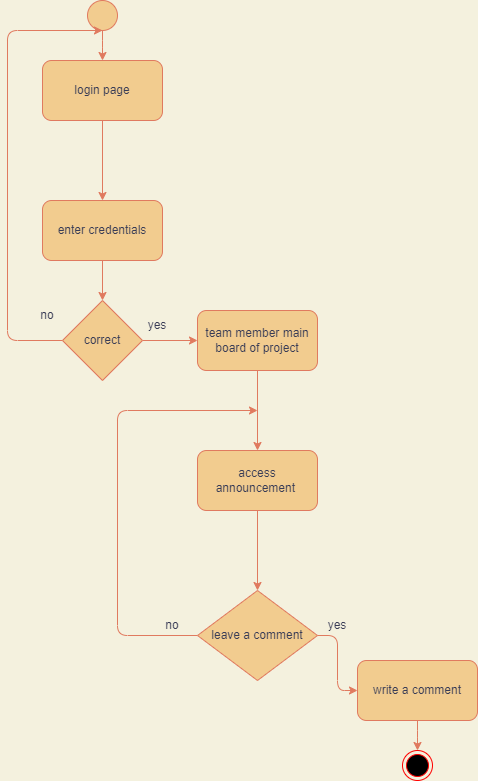

The diagram above was exported from draw.io. Its source (the exported page's mxGraphModel, read from the mxfile embedded in the PNG):
<mxGraphModel dx="853" dy="482" grid="1" gridSize="10" guides="1" tooltips="1" connect="1" arrows="1" fold="1" page="1" pageScale="1" pageWidth="850" pageHeight="1100" background="#F4F1DE" math="0" shadow="0">
  <root>
    <mxCell id="0" />
    <mxCell id="1" parent="0" />
    <mxCell id="9w2Cf-DXWKdfsoUghtk4-25" style="edgeStyle=orthogonalEdgeStyle;curved=0;rounded=1;sketch=0;orthogonalLoop=1;jettySize=auto;html=1;fontColor=#393C56;strokeColor=#E07A5F;fillColor=#F2CC8F;" edge="1" parent="1" source="9w2Cf-DXWKdfsoUghtk4-24" target="9w2Cf-DXWKdfsoUghtk4-26">
      <mxGeometry relative="1" as="geometry">
        <mxPoint x="385" y="360" as="targetPoint" />
      </mxGeometry>
    </mxCell>
    <mxCell id="9w2Cf-DXWKdfsoUghtk4-24" value="" style="ellipse;whiteSpace=wrap;html=1;aspect=fixed;rounded=0;sketch=0;fontColor=#393C56;strokeColor=#E07A5F;fillColor=#F2CC8F;" vertex="1" parent="1">
      <mxGeometry x="370" y="270" width="30" height="30" as="geometry" />
    </mxCell>
    <mxCell id="9w2Cf-DXWKdfsoUghtk4-28" value="" style="edgeStyle=orthogonalEdgeStyle;curved=0;rounded=1;sketch=0;orthogonalLoop=1;jettySize=auto;html=1;fontColor=#393C56;strokeColor=#E07A5F;fillColor=#F2CC8F;" edge="1" parent="1" source="9w2Cf-DXWKdfsoUghtk4-26" target="9w2Cf-DXWKdfsoUghtk4-27">
      <mxGeometry relative="1" as="geometry" />
    </mxCell>
    <mxCell id="9w2Cf-DXWKdfsoUghtk4-26" value="login page" style="rounded=1;whiteSpace=wrap;html=1;sketch=0;fontColor=#393C56;strokeColor=#E07A5F;fillColor=#F2CC8F;" vertex="1" parent="1">
      <mxGeometry x="325" y="330" width="120" height="60" as="geometry" />
    </mxCell>
    <mxCell id="9w2Cf-DXWKdfsoUghtk4-30" style="edgeStyle=orthogonalEdgeStyle;curved=0;rounded=1;sketch=0;orthogonalLoop=1;jettySize=auto;html=1;entryX=0.5;entryY=0;entryDx=0;entryDy=0;fontColor=#393C56;strokeColor=#E07A5F;fillColor=#F2CC8F;" edge="1" parent="1" source="9w2Cf-DXWKdfsoUghtk4-27" target="9w2Cf-DXWKdfsoUghtk4-29">
      <mxGeometry relative="1" as="geometry" />
    </mxCell>
    <mxCell id="9w2Cf-DXWKdfsoUghtk4-27" value="enter credentials" style="whiteSpace=wrap;html=1;fillColor=#F2CC8F;strokeColor=#E07A5F;fontColor=#393C56;rounded=1;sketch=0;" vertex="1" parent="1">
      <mxGeometry x="325" y="470" width="120" height="60" as="geometry" />
    </mxCell>
    <mxCell id="9w2Cf-DXWKdfsoUghtk4-31" style="edgeStyle=orthogonalEdgeStyle;curved=0;rounded=1;sketch=0;orthogonalLoop=1;jettySize=auto;html=1;fontColor=#393C56;strokeColor=#E07A5F;fillColor=#F2CC8F;" edge="1" parent="1" source="9w2Cf-DXWKdfsoUghtk4-29">
      <mxGeometry relative="1" as="geometry">
        <mxPoint x="385" y="300" as="targetPoint" />
        <Array as="points">
          <mxPoint x="290" y="610" />
          <mxPoint x="290" y="300" />
        </Array>
      </mxGeometry>
    </mxCell>
    <mxCell id="9w2Cf-DXWKdfsoUghtk4-32" style="edgeStyle=orthogonalEdgeStyle;curved=0;rounded=1;sketch=0;orthogonalLoop=1;jettySize=auto;html=1;fontColor=#393C56;strokeColor=#E07A5F;fillColor=#F2CC8F;" edge="1" parent="1" source="9w2Cf-DXWKdfsoUghtk4-29" target="9w2Cf-DXWKdfsoUghtk4-36">
      <mxGeometry relative="1" as="geometry">
        <mxPoint x="480" y="610" as="targetPoint" />
      </mxGeometry>
    </mxCell>
    <mxCell id="9w2Cf-DXWKdfsoUghtk4-29" value="correct" style="rhombus;whiteSpace=wrap;html=1;rounded=0;sketch=0;fontColor=#393C56;strokeColor=#E07A5F;fillColor=#F2CC8F;" vertex="1" parent="1">
      <mxGeometry x="345" y="570" width="80" height="80" as="geometry" />
    </mxCell>
    <mxCell id="9w2Cf-DXWKdfsoUghtk4-34" value="yes" style="text;html=1;strokeColor=none;fillColor=none;align=center;verticalAlign=middle;whiteSpace=wrap;rounded=0;sketch=0;fontColor=#393C56;" vertex="1" parent="1">
      <mxGeometry x="410" y="580" width="60" height="30" as="geometry" />
    </mxCell>
    <mxCell id="9w2Cf-DXWKdfsoUghtk4-35" value="no" style="text;html=1;strokeColor=none;fillColor=none;align=center;verticalAlign=middle;whiteSpace=wrap;rounded=0;sketch=0;fontColor=#393C56;" vertex="1" parent="1">
      <mxGeometry x="300" y="570" width="60" height="30" as="geometry" />
    </mxCell>
    <mxCell id="9w2Cf-DXWKdfsoUghtk4-38" value="" style="edgeStyle=orthogonalEdgeStyle;curved=0;rounded=1;sketch=0;orthogonalLoop=1;jettySize=auto;html=1;fontColor=#393C56;strokeColor=#E07A5F;fillColor=#F2CC8F;" edge="1" parent="1" source="9w2Cf-DXWKdfsoUghtk4-36" target="9w2Cf-DXWKdfsoUghtk4-37">
      <mxGeometry relative="1" as="geometry" />
    </mxCell>
    <mxCell id="9w2Cf-DXWKdfsoUghtk4-36" value="team member main board of project" style="rounded=1;whiteSpace=wrap;html=1;sketch=0;fontColor=#393C56;strokeColor=#E07A5F;fillColor=#F2CC8F;" vertex="1" parent="1">
      <mxGeometry x="480" y="580" width="120" height="60" as="geometry" />
    </mxCell>
    <mxCell id="9w2Cf-DXWKdfsoUghtk4-45" value="" style="edgeStyle=orthogonalEdgeStyle;curved=0;rounded=1;sketch=0;orthogonalLoop=1;jettySize=auto;html=1;fontColor=#393C56;strokeColor=#E07A5F;fillColor=#F2CC8F;" edge="1" parent="1" source="9w2Cf-DXWKdfsoUghtk4-37">
      <mxGeometry relative="1" as="geometry">
        <mxPoint x="540" y="860" as="targetPoint" />
      </mxGeometry>
    </mxCell>
    <mxCell id="9w2Cf-DXWKdfsoUghtk4-37" value="access announcement&amp;nbsp;" style="whiteSpace=wrap;html=1;fillColor=#F2CC8F;strokeColor=#E07A5F;fontColor=#393C56;rounded=1;sketch=0;" vertex="1" parent="1">
      <mxGeometry x="480" y="720" width="120" height="60" as="geometry" />
    </mxCell>
    <mxCell id="9w2Cf-DXWKdfsoUghtk4-59" style="edgeStyle=orthogonalEdgeStyle;curved=0;rounded=1;sketch=0;orthogonalLoop=1;jettySize=auto;html=1;fontColor=#393C56;strokeColor=#E07A5F;fillColor=#F2CC8F;" edge="1" parent="1" source="9w2Cf-DXWKdfsoUghtk4-58" target="9w2Cf-DXWKdfsoUghtk4-63">
      <mxGeometry relative="1" as="geometry">
        <mxPoint x="680" y="905" as="targetPoint" />
      </mxGeometry>
    </mxCell>
    <mxCell id="9w2Cf-DXWKdfsoUghtk4-60" style="edgeStyle=orthogonalEdgeStyle;curved=0;rounded=1;sketch=0;orthogonalLoop=1;jettySize=auto;html=1;fontColor=#393C56;strokeColor=#E07A5F;fillColor=#F2CC8F;" edge="1" parent="1" source="9w2Cf-DXWKdfsoUghtk4-58">
      <mxGeometry relative="1" as="geometry">
        <mxPoint x="540" y="680" as="targetPoint" />
        <Array as="points">
          <mxPoint x="400" y="905" />
          <mxPoint x="400" y="680" />
        </Array>
      </mxGeometry>
    </mxCell>
    <mxCell id="9w2Cf-DXWKdfsoUghtk4-58" value="leave a comment" style="rhombus;whiteSpace=wrap;html=1;rounded=0;sketch=0;fontColor=#393C56;strokeColor=#E07A5F;fillColor=#F2CC8F;" vertex="1" parent="1">
      <mxGeometry x="480" y="860" width="120" height="90" as="geometry" />
    </mxCell>
    <mxCell id="9w2Cf-DXWKdfsoUghtk4-61" value="no" style="text;html=1;strokeColor=none;fillColor=none;align=center;verticalAlign=middle;whiteSpace=wrap;rounded=0;sketch=0;fontColor=#393C56;" vertex="1" parent="1">
      <mxGeometry x="425" y="880" width="60" height="30" as="geometry" />
    </mxCell>
    <mxCell id="9w2Cf-DXWKdfsoUghtk4-62" value="yes" style="text;html=1;strokeColor=none;fillColor=none;align=center;verticalAlign=middle;whiteSpace=wrap;rounded=0;sketch=0;fontColor=#393C56;" vertex="1" parent="1">
      <mxGeometry x="590" y="880" width="60" height="30" as="geometry" />
    </mxCell>
    <mxCell id="9w2Cf-DXWKdfsoUghtk4-64" style="edgeStyle=orthogonalEdgeStyle;curved=0;rounded=1;sketch=0;orthogonalLoop=1;jettySize=auto;html=1;fontColor=#393C56;strokeColor=#E07A5F;fillColor=#F2CC8F;" edge="1" parent="1" source="9w2Cf-DXWKdfsoUghtk4-63">
      <mxGeometry relative="1" as="geometry">
        <mxPoint x="700" y="1020" as="targetPoint" />
      </mxGeometry>
    </mxCell>
    <mxCell id="9w2Cf-DXWKdfsoUghtk4-63" value="write a comment" style="rounded=1;whiteSpace=wrap;html=1;sketch=0;fontColor=#393C56;strokeColor=#E07A5F;fillColor=#F2CC8F;" vertex="1" parent="1">
      <mxGeometry x="640" y="930" width="120" height="60" as="geometry" />
    </mxCell>
    <mxCell id="9w2Cf-DXWKdfsoUghtk4-67" value="" style="ellipse;html=1;shape=endState;fillColor=#000000;strokeColor=#ff0000;rounded=0;sketch=0;fontColor=#393C56;" vertex="1" parent="1">
      <mxGeometry x="685" y="1020" width="30" height="30" as="geometry" />
    </mxCell>
  </root>
</mxGraphModel>